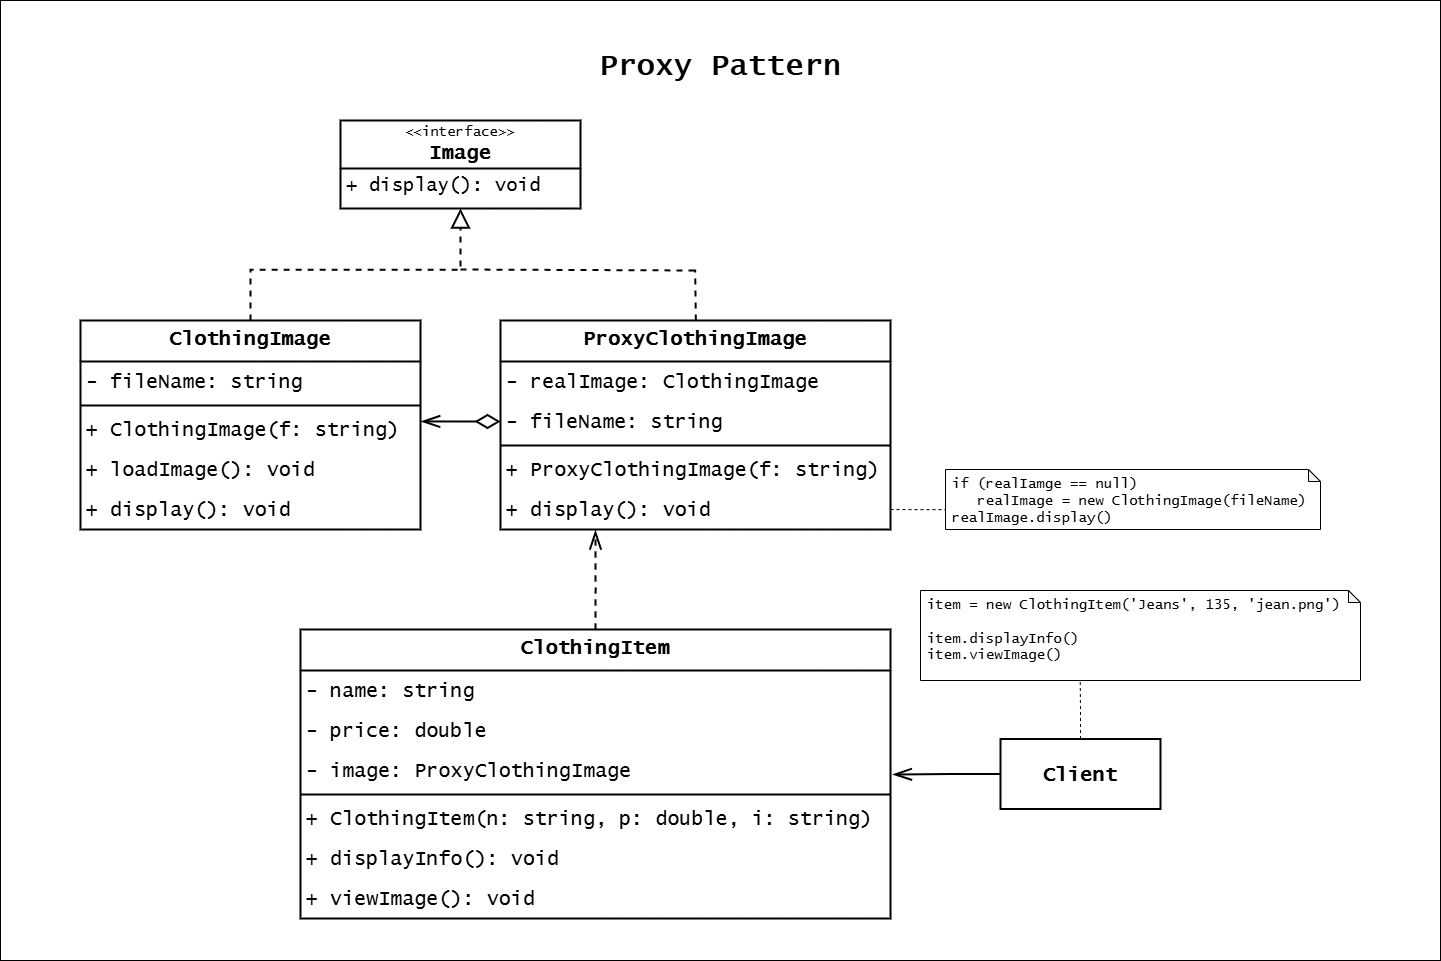

The diagram above was exported from draw.io. Its source (the exported page's mxGraphModel, read from the mxfile embedded in the PNG):
<mxGraphModel dx="3810" dy="1506" grid="1" gridSize="10" guides="1" tooltips="1" connect="1" arrows="1" fold="1" page="1" pageScale="1" pageWidth="827" pageHeight="1169" math="0" shadow="0">
  <root>
    <mxCell id="0" />
    <mxCell id="1" parent="0" />
    <mxCell id="2" value="" style="group" connectable="0" vertex="1" parent="1">
      <mxGeometry x="3610" y="4360" width="1440" height="960" as="geometry" />
    </mxCell>
    <mxCell id="3" value="" style="rounded=0;whiteSpace=wrap;html=1;" vertex="1" parent="2">
      <mxGeometry width="1440" height="960" as="geometry" />
    </mxCell>
    <mxCell id="4" value="&lt;font style=&quot;font-size: 14px;&quot;&gt;&amp;lt;&amp;lt;interface&amp;gt;&amp;gt;&lt;/font&gt;&lt;div&gt;&lt;b&gt;&lt;font style=&quot;font-size: 20px;&quot;&gt;Image&lt;/font&gt;&lt;/b&gt;&lt;/div&gt;" style="swimlane;fontStyle=0;childLayout=stackLayout;horizontal=1;startSize=48;fillColor=none;horizontalStack=0;resizeParent=1;resizeParentMax=0;resizeLast=0;collapsible=1;marginBottom=0;whiteSpace=wrap;html=1;fontFamily=Lucida Console;strokeWidth=2;" vertex="1" parent="2">
      <mxGeometry x="340" y="120" width="240" height="88" as="geometry" />
    </mxCell>
    <mxCell id="5" value="&lt;span style=&quot;font-size: 19px;&quot;&gt;+ display(): void&lt;/span&gt;" style="text;strokeColor=none;fillColor=none;align=left;verticalAlign=top;spacingLeft=4;spacingRight=4;overflow=hidden;rotatable=0;points=[[0,0.5],[1,0.5]];portConstraint=eastwest;whiteSpace=wrap;html=1;fontFamily=Lucida Console;strokeWidth=2;" vertex="1" parent="4">
      <mxGeometry y="48" width="240" height="40" as="geometry" />
    </mxCell>
    <mxCell id="6" style="edgeStyle=orthogonalEdgeStyle;rounded=0;orthogonalLoop=1;jettySize=auto;html=1;exitX=0.5;exitY=0;exitDx=0;exitDy=0;entryX=0.5;entryY=1;entryDx=0;entryDy=0;strokeWidth=2;endArrow=block;endFill=0;endSize=15;dashed=1;" edge="1" parent="2" source="7" target="4">
      <mxGeometry relative="1" as="geometry" />
    </mxCell>
    <mxCell id="7" value="&lt;font face=&quot;Lucida Console&quot; style=&quot;font-size: 20px;&quot;&gt;ClothingImage&lt;/font&gt;" style="swimlane;fontStyle=1;align=center;verticalAlign=top;childLayout=stackLayout;horizontal=1;startSize=41;horizontalStack=0;resizeParent=1;resizeParentMax=0;resizeLast=0;collapsible=1;marginBottom=0;whiteSpace=wrap;html=1;strokeWidth=2;" vertex="1" parent="2">
      <mxGeometry x="80" y="320" width="340" height="209" as="geometry" />
    </mxCell>
    <mxCell id="8" value="- fileName: string" style="text;strokeColor=none;fillColor=none;align=left;verticalAlign=middle;spacingLeft=4;spacingRight=4;overflow=hidden;rotatable=0;points=[[0,0.5],[1,0.5]];portConstraint=eastwest;whiteSpace=wrap;html=1;fontSize=20;fontFamily=Lucida Console;strokeWidth=2;" vertex="1" parent="7">
      <mxGeometry y="41" width="340" height="40" as="geometry" />
    </mxCell>
    <mxCell id="9" value="" style="line;strokeWidth=2;fillColor=none;align=left;verticalAlign=middle;spacingTop=-1;spacingLeft=3;spacingRight=3;rotatable=0;labelPosition=right;points=[];portConstraint=eastwest;strokeColor=inherit;" vertex="1" parent="7">
      <mxGeometry y="81" width="340" height="8" as="geometry" />
    </mxCell>
    <mxCell id="10" value="+ ClothingImage(f: string)" style="text;strokeColor=none;fillColor=none;align=left;verticalAlign=middle;spacingLeft=4;spacingRight=4;overflow=hidden;rotatable=0;points=[[0,0.5],[1,0.5]];portConstraint=eastwest;whiteSpace=wrap;html=1;fontSize=20;fontFamily=Lucida Console;strokeWidth=2;" vertex="1" parent="7">
      <mxGeometry y="89" width="340" height="40" as="geometry" />
    </mxCell>
    <mxCell id="11" value="+ loadImage(): void" style="text;strokeColor=none;fillColor=none;align=left;verticalAlign=middle;spacingLeft=4;spacingRight=4;overflow=hidden;rotatable=0;points=[[0,0.5],[1,0.5]];portConstraint=eastwest;whiteSpace=wrap;html=1;fontSize=20;fontFamily=Lucida Console;strokeWidth=2;" vertex="1" parent="7">
      <mxGeometry y="129" width="340" height="40" as="geometry" />
    </mxCell>
    <mxCell id="12" value="+ display(): void" style="text;strokeColor=none;fillColor=none;align=left;verticalAlign=middle;spacingLeft=4;spacingRight=4;overflow=hidden;rotatable=0;points=[[0,0.5],[1,0.5]];portConstraint=eastwest;whiteSpace=wrap;html=1;fontSize=20;fontFamily=Lucida Console;strokeWidth=2;" vertex="1" parent="7">
      <mxGeometry y="169" width="340" height="40" as="geometry" />
    </mxCell>
    <mxCell id="13" value="&lt;font face=&quot;Lucida Console&quot; style=&quot;font-size: 20px;&quot;&gt;ProxyClothingImage&lt;/font&gt;" style="swimlane;fontStyle=1;align=center;verticalAlign=top;childLayout=stackLayout;horizontal=1;startSize=41;horizontalStack=0;resizeParent=1;resizeParentMax=0;resizeLast=0;collapsible=1;marginBottom=0;whiteSpace=wrap;html=1;strokeWidth=2;" vertex="1" parent="2">
      <mxGeometry x="500" y="320" width="390" height="209" as="geometry" />
    </mxCell>
    <mxCell id="14" value="- realImage: ClothingImage" style="text;strokeColor=none;fillColor=none;align=left;verticalAlign=middle;spacingLeft=4;spacingRight=4;overflow=hidden;rotatable=0;points=[[0,0.5],[1,0.5]];portConstraint=eastwest;whiteSpace=wrap;html=1;fontSize=20;fontFamily=Lucida Console;strokeWidth=2;" vertex="1" parent="13">
      <mxGeometry y="41" width="390" height="40" as="geometry" />
    </mxCell>
    <mxCell id="15" value="- fileName: string" style="text;strokeColor=none;fillColor=none;align=left;verticalAlign=middle;spacingLeft=4;spacingRight=4;overflow=hidden;rotatable=0;points=[[0,0.5],[1,0.5]];portConstraint=eastwest;whiteSpace=wrap;html=1;fontSize=20;fontFamily=Lucida Console;strokeWidth=2;" vertex="1" parent="13">
      <mxGeometry y="81" width="390" height="40" as="geometry" />
    </mxCell>
    <mxCell id="16" value="" style="line;strokeWidth=2;fillColor=none;align=left;verticalAlign=middle;spacingTop=-1;spacingLeft=3;spacingRight=3;rotatable=0;labelPosition=right;points=[];portConstraint=eastwest;strokeColor=inherit;" vertex="1" parent="13">
      <mxGeometry y="121" width="390" height="8" as="geometry" />
    </mxCell>
    <mxCell id="17" value="+ ProxyClothingImage(f: string)" style="text;strokeColor=none;fillColor=none;align=left;verticalAlign=middle;spacingLeft=4;spacingRight=4;overflow=hidden;rotatable=0;points=[[0,0.5],[1,0.5]];portConstraint=eastwest;whiteSpace=wrap;html=1;fontSize=20;fontFamily=Lucida Console;strokeWidth=2;" vertex="1" parent="13">
      <mxGeometry y="129" width="390" height="40" as="geometry" />
    </mxCell>
    <mxCell id="18" value="+ display(): void" style="text;strokeColor=none;fillColor=none;align=left;verticalAlign=middle;spacingLeft=4;spacingRight=4;overflow=hidden;rotatable=0;points=[[0,0.5],[1,0.5]];portConstraint=eastwest;whiteSpace=wrap;html=1;fontSize=20;fontFamily=Lucida Console;strokeWidth=2;" vertex="1" parent="13">
      <mxGeometry y="169" width="390" height="40" as="geometry" />
    </mxCell>
    <mxCell id="19" style="edgeStyle=orthogonalEdgeStyle;rounded=0;orthogonalLoop=1;jettySize=auto;html=1;exitX=0.5;exitY=0;exitDx=0;exitDy=0;strokeWidth=2;endArrow=openThin;endFill=0;startSize=7;endSize=15;dashed=1;" edge="1" parent="2" source="20">
      <mxGeometry relative="1" as="geometry">
        <mxPoint x="594.9361702127662" y="530" as="targetPoint" />
      </mxGeometry>
    </mxCell>
    <mxCell id="20" value="&lt;font face=&quot;Lucida Console&quot; style=&quot;font-size: 20px;&quot;&gt;ClothingItem&lt;/font&gt;" style="swimlane;fontStyle=1;align=center;verticalAlign=top;childLayout=stackLayout;horizontal=1;startSize=41;horizontalStack=0;resizeParent=1;resizeParentMax=0;resizeLast=0;collapsible=1;marginBottom=0;whiteSpace=wrap;html=1;strokeWidth=2;" vertex="1" parent="2">
      <mxGeometry x="300" y="629" width="590" height="289" as="geometry" />
    </mxCell>
    <mxCell id="21" value="- name: string" style="text;strokeColor=none;fillColor=none;align=left;verticalAlign=middle;spacingLeft=4;spacingRight=4;overflow=hidden;rotatable=0;points=[[0,0.5],[1,0.5]];portConstraint=eastwest;whiteSpace=wrap;html=1;fontSize=20;fontFamily=Lucida Console;strokeWidth=2;" vertex="1" parent="20">
      <mxGeometry y="41" width="590" height="40" as="geometry" />
    </mxCell>
    <mxCell id="22" value="- price: double" style="text;strokeColor=none;fillColor=none;align=left;verticalAlign=middle;spacingLeft=4;spacingRight=4;overflow=hidden;rotatable=0;points=[[0,0.5],[1,0.5]];portConstraint=eastwest;whiteSpace=wrap;html=1;fontSize=20;fontFamily=Lucida Console;strokeWidth=2;" vertex="1" parent="20">
      <mxGeometry y="81" width="590" height="40" as="geometry" />
    </mxCell>
    <mxCell id="23" value="- image: ProxyClothingImage" style="text;strokeColor=none;fillColor=none;align=left;verticalAlign=middle;spacingLeft=4;spacingRight=4;overflow=hidden;rotatable=0;points=[[0,0.5],[1,0.5]];portConstraint=eastwest;whiteSpace=wrap;html=1;fontSize=20;fontFamily=Lucida Console;strokeWidth=2;" vertex="1" parent="20">
      <mxGeometry y="121" width="590" height="40" as="geometry" />
    </mxCell>
    <mxCell id="24" value="" style="line;strokeWidth=2;fillColor=none;align=left;verticalAlign=middle;spacingTop=-1;spacingLeft=3;spacingRight=3;rotatable=0;labelPosition=right;points=[];portConstraint=eastwest;strokeColor=inherit;" vertex="1" parent="20">
      <mxGeometry y="161" width="590" height="8" as="geometry" />
    </mxCell>
    <mxCell id="25" value="+ ClothingItem(n: string, p: double, i: string)" style="text;strokeColor=none;fillColor=none;align=left;verticalAlign=middle;spacingLeft=4;spacingRight=4;overflow=hidden;rotatable=0;points=[[0,0.5],[1,0.5]];portConstraint=eastwest;whiteSpace=wrap;html=1;fontSize=20;fontFamily=Lucida Console;strokeWidth=2;" vertex="1" parent="20">
      <mxGeometry y="169" width="590" height="40" as="geometry" />
    </mxCell>
    <mxCell id="26" value="+ displayInfo(): void" style="text;strokeColor=none;fillColor=none;align=left;verticalAlign=middle;spacingLeft=4;spacingRight=4;overflow=hidden;rotatable=0;points=[[0,0.5],[1,0.5]];portConstraint=eastwest;whiteSpace=wrap;html=1;fontSize=20;fontFamily=Lucida Console;strokeWidth=2;" vertex="1" parent="20">
      <mxGeometry y="209" width="590" height="40" as="geometry" />
    </mxCell>
    <mxCell id="27" value="+ viewImage(): void" style="text;strokeColor=none;fillColor=none;align=left;verticalAlign=middle;spacingLeft=4;spacingRight=4;overflow=hidden;rotatable=0;points=[[0,0.5],[1,0.5]];portConstraint=eastwest;whiteSpace=wrap;html=1;fontSize=20;fontFamily=Lucida Console;strokeWidth=2;" vertex="1" parent="20">
      <mxGeometry y="249" width="590" height="40" as="geometry" />
    </mxCell>
    <mxCell id="28" style="edgeStyle=orthogonalEdgeStyle;rounded=0;orthogonalLoop=1;jettySize=auto;html=1;exitX=0;exitY=0.5;exitDx=0;exitDy=0;entryX=1.002;entryY=0.299;entryDx=0;entryDy=0;entryPerimeter=0;strokeWidth=2;endArrow=openThin;endFill=0;startArrow=diamondThin;startFill=0;startSize=20;endSize=15;" edge="1" parent="2" source="15" target="10">
      <mxGeometry relative="1" as="geometry" />
    </mxCell>
    <mxCell id="29" value="" style="endArrow=none;html=1;rounded=0;strokeWidth=2;dashed=1;" edge="1" parent="2">
      <mxGeometry width="50" height="50" relative="1" as="geometry">
        <mxPoint x="460" y="269" as="sourcePoint" />
        <mxPoint x="695" y="270" as="targetPoint" />
      </mxGeometry>
    </mxCell>
    <mxCell id="30" value="" style="endArrow=none;html=1;rounded=0;exitX=0.412;exitY=-0.005;exitDx=0;exitDy=0;exitPerimeter=0;strokeWidth=2;dashed=1;" edge="1" parent="2">
      <mxGeometry width="50" height="50" relative="1" as="geometry">
        <mxPoint x="695.3400000000001" y="320.0049999999999" as="sourcePoint" />
        <mxPoint x="694.6599999999999" y="269.04999999999995" as="targetPoint" />
      </mxGeometry>
    </mxCell>
    <mxCell id="31" value="&lt;font style=&quot;font-size: 20px;&quot; face=&quot;Lucida Console&quot;&gt;&lt;b&gt;Client&lt;/b&gt;&lt;/font&gt;" style="rounded=0;whiteSpace=wrap;html=1;strokeWidth=2;" vertex="1" parent="2">
      <mxGeometry x="1000" y="738.5" width="160" height="70" as="geometry" />
    </mxCell>
    <mxCell id="32" style="edgeStyle=orthogonalEdgeStyle;rounded=0;orthogonalLoop=1;jettySize=auto;html=1;exitX=0;exitY=0.5;exitDx=0;exitDy=0;entryX=1.004;entryY=0.599;entryDx=0;entryDy=0;entryPerimeter=0;endArrow=openThin;endFill=0;startSize=9;endSize=15;strokeWidth=2;" edge="1" parent="2" source="31" target="23">
      <mxGeometry relative="1" as="geometry" />
    </mxCell>
    <mxCell id="33" value="if (realIamge == null)&lt;div&gt;&amp;nbsp; &amp;nbsp;realImage = new ClothingImage(fileName)&lt;/div&gt;&lt;div&gt;realImage.display()&lt;/div&gt;" style="shape=note;whiteSpace=wrap;html=1;backgroundOutline=1;darkOpacity=0.05;size=12;verticalAlign=top;align=left;fontSize=14;spacingLeft=5;fontFamily=Lucida Console;strokeWidth=1;" vertex="1" parent="2">
      <mxGeometry x="945" y="469" width="375" height="60" as="geometry" />
    </mxCell>
    <mxCell id="34" value="&lt;div&gt;&lt;font&gt;item = new ClothingItem('Jeans', 135, 'jean.png')&lt;/font&gt;&lt;/div&gt;&lt;div&gt;&lt;br&gt;&lt;/div&gt;&lt;div&gt;item.displayInfo()&lt;/div&gt;&lt;div&gt;item.viewImage()&lt;/div&gt;" style="shape=note;whiteSpace=wrap;html=1;backgroundOutline=1;darkOpacity=0.05;size=12;verticalAlign=top;align=left;fontSize=14;spacingLeft=5;fontFamily=Lucida Console;strokeWidth=1;" vertex="1" parent="2">
      <mxGeometry x="920" y="590" width="440" height="90" as="geometry" />
    </mxCell>
    <mxCell id="35" style="edgeStyle=orthogonalEdgeStyle;rounded=0;orthogonalLoop=1;jettySize=auto;html=1;exitX=1;exitY=0.5;exitDx=0;exitDy=0;entryX=0.001;entryY=0.67;entryDx=0;entryDy=0;entryPerimeter=0;endArrow=none;startFill=0;dashed=1;" edge="1" parent="2" source="18" target="33">
      <mxGeometry relative="1" as="geometry" />
    </mxCell>
    <mxCell id="36" style="edgeStyle=orthogonalEdgeStyle;rounded=0;orthogonalLoop=1;jettySize=auto;html=1;exitX=0.5;exitY=0;exitDx=0;exitDy=0;entryX=0.363;entryY=1;entryDx=0;entryDy=0;entryPerimeter=0;endArrow=none;startFill=0;dashed=1;" edge="1" parent="2" source="31" target="34">
      <mxGeometry relative="1" as="geometry" />
    </mxCell>
    <mxCell id="37" value="&lt;span style=&quot;font-family: &amp;quot;Lucida Console&amp;quot;;&quot;&gt;&lt;b&gt;&lt;font style=&quot;font-size: 30px;&quot;&gt;Proxy Pattern&lt;/font&gt;&lt;/b&gt;&lt;/span&gt;" style="text;html=1;align=center;verticalAlign=middle;whiteSpace=wrap;rounded=0;fontSize=25;" vertex="1" parent="2">
      <mxGeometry x="500" y="50" width="440" height="30" as="geometry" />
    </mxCell>
  </root>
</mxGraphModel>